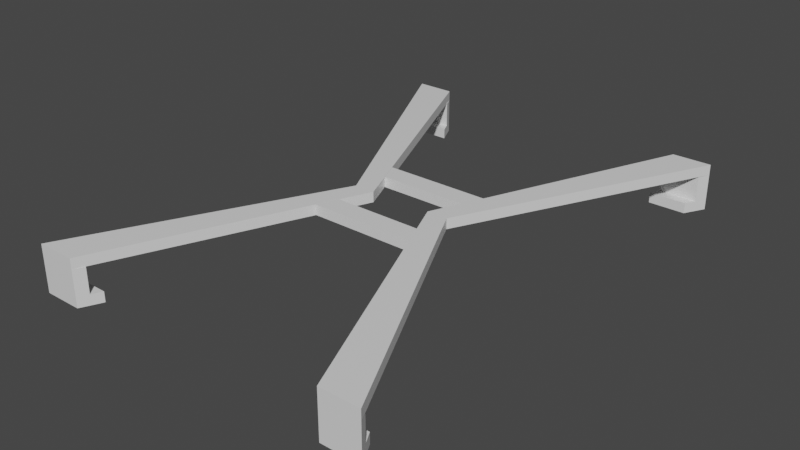 # Source: fan_support.blend  (saved by Blender 2.83.18; exported with 4.5.12 LTS)
import bpy
from mathutils import Matrix  # noqa: F401  (used for matrix-valued properties, if any)

bpy.ops.wm.read_factory_settings(use_empty=True)
scene = bpy.context.scene
scene.name = 'Scene'

# ---- collections
col_collection = bpy.data.collections.new('Collection'); scene.collection.children.link(col_collection)

# ---- materials (node trees are filled in below, after node groups)
mat_material = bpy.data.materials.new('Material')
mat_material.alpha_threshold = 0.0
mat_material.use_transparent_shadow = False
mat_material.line_color = (0.0, 0.0, 0.0, 1.0)
mat_material_001 = bpy.data.materials.new('Material.001')
mat_material_001.alpha_threshold = 0.0
mat_material_001.use_transparent_shadow = False
mat_material_001.line_color = (0.0, 0.0, 0.0, 1.0)
mat_material_003 = bpy.data.materials.new('Material.003')
mat_material_003.alpha_threshold = 0.0
mat_material_003.use_transparent_shadow = False
mat_material_003.line_color = (0.0, 0.0, 0.0, 1.0)
mat_material_002 = bpy.data.materials.new('Material.002')
mat_material_002.alpha_threshold = 0.0
mat_material_002.use_transparent_shadow = False
mat_material_002.line_color = (0.0, 0.0, 0.0, 1.0)

# ---- material node trees
mat_material.use_nodes = True; mat_material.node_tree.nodes.clear()
_N = mat_material.node_tree.nodes; _L = mat_material.node_tree.links
n0 = _N.new('ShaderNodeOutputMaterial'); n0.name = 'Material Output'; n0.location = (300, 300)
n1 = _N.new('ShaderNodeBsdfPrincipled'); n1.name = 'Principled BSDF'; n1.location = (10, 300)
n1.distribution = 'GGX'
n1.subsurface_method = 'BURLEY'
n1.inputs[2].default_value = 0.4
n1.inputs[3].default_value = 1.45
n1.inputs[27].default_value = (0.0, 0.0, 0.0, 1.0)
n1.inputs[28].default_value = 1.0
_L.new(n1.outputs[0], n0.inputs[0])
n0.is_active_output = True
mat_material_001.use_nodes = True; mat_material_001.node_tree.nodes.clear()
_N = mat_material_001.node_tree.nodes; _L = mat_material_001.node_tree.links
n0 = _N.new('ShaderNodeOutputMaterial'); n0.name = 'Material Output'; n0.location = (300, 300)
n1 = _N.new('ShaderNodeBsdfPrincipled'); n1.name = 'Principled BSDF'; n1.location = (10, 300)
n1.distribution = 'GGX'
n1.subsurface_method = 'BURLEY'
n1.inputs[2].default_value = 0.4
n1.inputs[3].default_value = 1.45
n1.inputs[27].default_value = (0.0, 0.0, 0.0, 1.0)
n1.inputs[28].default_value = 1.0
_L.new(n1.outputs[0], n0.inputs[0])
n0.is_active_output = True
mat_material_003.use_nodes = True; mat_material_003.node_tree.nodes.clear()
_N = mat_material_003.node_tree.nodes; _L = mat_material_003.node_tree.links
n0 = _N.new('ShaderNodeOutputMaterial'); n0.name = 'Material Output'; n0.location = (300, 300)
n1 = _N.new('ShaderNodeBsdfPrincipled'); n1.name = 'Principled BSDF'; n1.location = (10, 300)
n1.distribution = 'GGX'
n1.subsurface_method = 'BURLEY'
n1.inputs[2].default_value = 0.4
n1.inputs[3].default_value = 1.45
n1.inputs[27].default_value = (0.0, 0.0, 0.0, 1.0)
n1.inputs[28].default_value = 1.0
_L.new(n1.outputs[0], n0.inputs[0])
n0.is_active_output = True
mat_material_002.use_nodes = True; mat_material_002.node_tree.nodes.clear()
_N = mat_material_002.node_tree.nodes; _L = mat_material_002.node_tree.links
n0 = _N.new('ShaderNodeOutputMaterial'); n0.name = 'Material Output'; n0.location = (300, 300)
n1 = _N.new('ShaderNodeBsdfPrincipled'); n1.name = 'Principled BSDF'; n1.location = (10, 300)
n1.distribution = 'GGX'
n1.subsurface_method = 'BURLEY'
n1.inputs[2].default_value = 0.4
n1.inputs[3].default_value = 1.45
n1.inputs[27].default_value = (0.0, 0.0, 0.0, 1.0)
n1.inputs[28].default_value = 1.0
_L.new(n1.outputs[0], n0.inputs[0])
n0.is_active_output = True

# ---- world
world_world = bpy.data.worlds.new('World'); scene.world = world_world
world_world.use_nodes = True; world_world.node_tree.nodes.clear()
_N = world_world.node_tree.nodes; _L = world_world.node_tree.links
n0 = _N.new('ShaderNodeOutputWorld'); n0.name = 'World Output'; n0.location = (300, 300)
n1 = _N.new('ShaderNodeBackground'); n1.name = 'Background'; n1.location = (10, 300)
n1.inputs[0].default_value = (0.05088, 0.05088, 0.05088, 1.0)
_L.new(n1.outputs[0], n0.inputs[0])
n0.is_active_output = True
world_world.color = (0.05088, 0.05088, 0.05088)
world_world.use_sun_shadow = False
world_world.sun_shadow_jitter_overblur = 0.0

# ---- meshes
me_cube_003 = bpy.data.meshes.new('Cube.003')
me_cube_003.from_pydata([(-1.5, -1.0, -1.0), (-1.5, -1.0, 1.0), (-1.0, 1.0, -1.0), (-1.0, 1.0, 1.0), (0.4166, -1.0, -1.0), (0.4166, -1.0, 1.0), (1.0, 1.0, -1.0), (1.0, 1.0, 1.0), (1.0, 1.0, 8.0), (1.0, 1.0, 6.0), (-5.333, -23.0, 8.0), (-5.333, -23.0, 6.0), (-1.0, 1.0, 8.0), (-6.4, -23.0, 8.0), (-1.0, 1.0, 6.0), (-6.4, -23.0, 6.0), (-1.25, -1.907e-06, 1.0), (-1.25, -1.907e-06, 6.0), (-1.0, 1.0, 1.0), (-1.0, 1.0, 6.0), (0.7083, -1.907e-06, 1.0), (0.7083, -1.907e-06, 6.0), (1.0, 1.0, 1.0), (1.0, 1.0, 6.0), (-8.0, -20.0, 6.0), (-8.0, -20.0, 8.0), (-8.0, -18.0, 6.0), (-8.0, -18.0, 8.0), (-5.725, -20.0, 6.0), (-5.725, -20.0, 8.0), (-5.275, -18.0, 6.0), (-5.275, -18.0, 8.0), (-14.5, -1.0, -1.0), (-14.5, -1.0, 1.0), (-15.0, 1.0, -1.0), (-15.0, 1.0, 1.0), (-16.42, -1.0, -1.0), (-16.42, -1.0, 1.0), (-17.0, 1.0, -1.0), (-17.0, 1.0, 1.0), (-17.0, 1.0, 8.0), (-17.0, 1.0, 6.0), (-10.67, -23.0, 8.0), (-10.67, -23.0, 6.0), (-15.0, 1.0, 8.0), (-9.6, -23.0, 8.0), (-15.0, 1.0, 6.0), (-9.6, -23.0, 6.0), (-14.75, -3.815e-06, 1.0), (-14.75, -3.815e-06, 6.0), (-15.0, 1.0, 1.0), (-15.0, 1.0, 6.0), (-16.71, -3.815e-06, 1.0), (-16.71, -3.815e-06, 6.0), (-17.0, 1.0, 1.0), (-17.0, 1.0, 6.0), (-8.0, -20.0, 6.0), (-8.0, -20.0, 8.0), (-8.0, -18.0, 6.0), (-8.0, -18.0, 8.0), (-10.27, -20.0, 6.0), (-10.27, -20.0, 8.0), (-10.72, -18.0, 6.0), (-10.72, -18.0, 8.0), (-1.5, -45.0, -1.0), (-1.5, -45.0, 1.0), (-1.0, -47.0, -1.0), (-1.0, -47.0, 1.0), (0.4166, -45.0, -1.0), (0.4166, -45.0, 1.0), (1.0, -47.0, -1.0), (1.0, -47.0, 1.0), (1.0, -47.0, 8.0), (1.0, -47.0, 6.0), (-5.333, -23.0, 8.0), (-5.333, -23.0, 6.0), (-1.0, -47.0, 8.0), (-6.4, -23.0, 8.0), (-1.0, -47.0, 6.0), (-6.4, -23.0, 6.0), (-1.25, -46.0, 1.0), (-1.25, -46.0, 6.0), (-1.0, -47.0, 1.0), (-1.0, -47.0, 6.0), (0.7083, -46.0, 1.0), (0.7083, -46.0, 6.0), (1.0, -47.0, 1.0), (1.0, -47.0, 6.0), (-8.0, -26.0, 6.0), (-8.0, -26.0, 8.0), (-8.0, -28.0, 6.0), (-8.0, -28.0, 8.0), (-5.725, -26.0, 6.0), (-5.725, -26.0, 8.0), (-5.275, -28.0, 6.0), (-5.275, -28.0, 8.0), (-14.5, -45.0, -1.0), (-14.5, -45.0, 1.0), (-15.0, -47.0, -1.0), (-15.0, -47.0, 1.0), (-16.42, -45.0, -1.0), (-16.42, -45.0, 1.0), (-17.0, -47.0, -1.0), (-17.0, -47.0, 1.0), (-17.0, -47.0, 8.0), (-17.0, -47.0, 6.0), (-10.67, -23.0, 8.0), (-10.67, -23.0, 6.0), (-15.0, -47.0, 8.0), (-9.6, -23.0, 8.0), (-15.0, -47.0, 6.0), (-9.6, -23.0, 6.0), (-14.75, -46.0, 1.0), (-14.75, -46.0, 6.0), (-15.0, -47.0, 1.0), (-15.0, -47.0, 6.0), (-16.71, -46.0, 1.0), (-16.71, -46.0, 6.0), (-17.0, -47.0, 1.0), (-17.0, -47.0, 6.0), (-8.0, -26.0, 6.0), (-8.0, -26.0, 8.0), (-8.0, -28.0, 6.0), (-8.0, -28.0, 8.0), (-10.27, -26.0, 6.0), (-10.27, -26.0, 8.0), (-10.72, -28.0, 6.0), (-10.72, -28.0, 8.0)], [], [(0, 1, 3, 2), (2, 3, 7, 6), (6, 7, 5, 4), (4, 5, 1, 0), (2, 6, 4, 0), (7, 3, 1, 5), (11, 10, 13, 15), (14, 12, 8, 9), (9, 8, 10, 11), (14, 9, 11, 15), (8, 12, 13, 10), (13, 12, 14, 15), (16, 17, 19, 18), (18, 19, 23, 22), (22, 23, 21, 20), (20, 21, 17, 16), (18, 22, 20, 16), (23, 19, 17, 21), (24, 25, 27, 26), (26, 27, 31, 30), (30, 31, 29, 28), (28, 29, 25, 24), (26, 30, 28, 24), (31, 27, 25, 29), (32, 33, 35, 34), (34, 35, 39, 38), (38, 39, 37, 36), (36, 37, 33, 32), (34, 38, 36, 32), (39, 35, 33, 37), (43, 42, 45, 47), (46, 44, 40, 41), (41, 40, 42, 43), (46, 41, 43, 47), (40, 44, 45, 42), (45, 44, 46, 47), (48, 49, 51, 50), (50, 51, 55, 54), (54, 55, 53, 52), (52, 53, 49, 48), (50, 54, 52, 48), (55, 51, 49, 53), (56, 57, 59, 58), (58, 59, 63, 62), (62, 63, 61, 60), (60, 61, 57, 56), (58, 62, 60, 56), (63, 59, 57, 61), (64, 65, 67, 66), (66, 67, 71, 70), (70, 71, 69, 68), (68, 69, 65, 64), (66, 70, 68, 64), (71, 67, 65, 69), (75, 74, 77, 79), (78, 76, 72, 73), (73, 72, 74, 75), (78, 73, 75, 79), (72, 76, 77, 74), (77, 76, 78, 79), (80, 81, 83, 82), (82, 83, 87, 86), (86, 87, 85, 84), (84, 85, 81, 80), (82, 86, 84, 80), (87, 83, 81, 85), (88, 89, 91, 90), (90, 91, 95, 94), (94, 95, 93, 92), (92, 93, 89, 88), (90, 94, 92, 88), (95, 91, 89, 93), (96, 97, 99, 98), (98, 99, 103, 102), (102, 103, 101, 100), (100, 101, 97, 96), (98, 102, 100, 96), (103, 99, 97, 101), (107, 106, 109, 111), (110, 108, 104, 105), (105, 104, 106, 107), (110, 105, 107, 111), (104, 108, 109, 106), (109, 108, 110, 111), (112, 113, 115, 114), (114, 115, 119, 118), (118, 119, 117, 116), (116, 117, 113, 112), (114, 118, 116, 112), (119, 115, 113, 117), (120, 121, 123, 122), (122, 123, 127, 126), (126, 127, 125, 124), (124, 125, 121, 120), (122, 126, 124, 120), (127, 123, 121, 125)])
me_cube_003.polygons.foreach_set('material_index', [0, 0, 0, 0, 0, 0, 0, 0, 0, 0, 0, 0, 0, 0, 0, 0, 0, 0, 0, 0, 0, 0, 0, 0, 1, 1, 1, 1, 1, 1, 1, 1, 1, 1, 1, 1, 1, 1, 1, 1, 1, 1, 1, 1, 1, 1, 1, 1, 2, 2, 2, 2, 2, 2, 2, 2, 2, 2, 2, 2, 2, 2, 2, 2, 2, 2, 2, 2, 2, 2, 2, 2, 3, 3, 3, 3, 3, 3, 3, 3, 3, 3, 3, 3, 3, 3, 3, 3, 3, 3, 3, 3, 3, 3, 3, 3])
_uv = me_cube_003.uv_layers.new(name='UVMap')
_uv.uv.foreach_set('vector', [0.375, 0.0, 0.625, 0.0, 0.625, 0.25, 0.375, 0.25, 0.375, 0.25, 0.625, 0.25, 0.625, 0.5, 0.375, 0.5, 0.375, 0.5, 0.625, 0.5, 0.625, 0.75, 0.375, 0.75, 0.375, 0.75, 0.625, 0.75, 0.625, 1.0, 0.375, 1.0, 0.125, 0.5, 0.375, 0.5, 0.375, 0.75, 0.125, 0.75, 0.625, 0.5, 0.875, 0.5, 0.875, 0.75, 0.625, 0.75, 0.375, 0.625, 0.625, 0.625, 0.6875, 0.625, 0.3125, 0.625, 0.375, 0.4375, 0.625, 0.4375, 0.625, 0.5, 0.375, 0.5, 0.375, 0.5, 0.625, 0.5, 0.625, 0.625, 0.375, 0.625, 0.3125, 0.5, 0.375, 0.5, 0.375, 0.625, 0.3125, 0.625, 0.625, 0.5, 0.6875, 0.5, 0.6875, 0.625, 0.625, 0.625, 0.6875, 0.625, 0.625, 0.4375, 0.3125, 0.5, 0.3125, 0.625, 0.375, 0.0, 0.625, 0.0, 0.625, 0.25, 0.375, 0.25, 0.375, 0.25, 0.625, 0.25, 0.625, 0.5, 0.375, 0.5, 0.375, 0.5, 0.625, 0.5, 0.625, 0.75, 0.375, 0.75, 0.375, 0.75, 0.625, 0.75, 0.625, 1.0, 0.375, 1.0, 0.125, 0.5, 0.375, 0.5, 0.375, 0.75, 0.125, 0.75, 0.625, 0.5, 0.875, 0.5, 0.875, 0.75, 0.625, 0.75, 0.375, 0.0, 0.625, 0.0, 0.625, 0.25, 0.375, 0.25, 0.375, 0.25, 0.625, 0.25, 0.625, 0.5, 0.375, 0.5, 0.375, 0.5, 0.625, 0.5, 0.625, 0.75, 0.375, 0.75, 0.375, 0.75, 0.625, 0.75, 0.625, 1.0, 0.375, 1.0, 0.125, 0.5, 0.375, 0.5, 0.375, 0.75, 0.125, 0.75, 0.625, 0.5, 0.875, 0.5, 0.875, 0.75, 0.625, 0.75, 0.375, 0.0, 0.625, 0.0, 0.625, 0.25, 0.375, 0.25, 0.375, 0.25, 0.625, 0.25, 0.625, 0.5, 0.375, 0.5, 0.375, 0.5, 0.625, 0.5, 0.625, 0.75, 0.375, 0.75, 0.375, 0.75, 0.625, 0.75, 0.625, 1.0, 0.375, 1.0, 0.125, 0.5, 0.375, 0.5, 0.375, 0.75, 0.125, 0.75, 0.625, 0.5, 0.875, 0.5, 0.875, 0.75, 0.625, 0.75, 0.375, 0.625, 0.625, 0.625, 0.6875, 0.625, 0.3125, 0.625, 0.375, 0.4375, 0.625, 0.4375, 0.625, 0.5, 0.375, 0.5, 0.375, 0.5, 0.625, 0.5, 0.625, 0.625, 0.375, 0.625, 0.3125, 0.5, 0.375, 0.5, 0.375, 0.625, 0.3125, 0.625, 0.625, 0.5, 0.6875, 0.5, 0.6875, 0.625, 0.625, 0.625, 0.6875, 0.625, 0.625, 0.4375, 0.3125, 0.5, 0.3125, 0.625, 0.375, 0.0, 0.625, 0.0, 0.625, 0.25, 0.375, 0.25, 0.375, 0.25, 0.625, 0.25, 0.625, 0.5, 0.375, 0.5, 0.375, 0.5, 0.625, 0.5, 0.625, 0.75, 0.375, 0.75, 0.375, 0.75, 0.625, 0.75, 0.625, 1.0, 0.375, 1.0, 0.125, 0.5, 0.375, 0.5, 0.375, 0.75, 0.125, 0.75, 0.625, 0.5, 0.875, 0.5, 0.875, 0.75, 0.625, 0.75, 0.375, 0.0, 0.625, 0.0, 0.625, 0.25, 0.375, 0.25, 0.375, 0.25, 0.625, 0.25, 0.625, 0.5, 0.375, 0.5, 0.375, 0.5, 0.625, 0.5, 0.625, 0.75, 0.375, 0.75, 0.375, 0.75, 0.625, 0.75, 0.625, 1.0, 0.375, 1.0, 0.125, 0.5, 0.375, 0.5, 0.375, 0.75, 0.125, 0.75, 0.625, 0.5, 0.875, 0.5, 0.875, 0.75, 0.625, 0.75, 0.375, 0.0, 0.625, 0.0, 0.625, 0.25, 0.375, 0.25, 0.375, 0.25, 0.625, 0.25, 0.625, 0.5, 0.375, 0.5, 0.375, 0.5, 0.625, 0.5, 0.625, 0.75, 0.375, 0.75, 0.375, 0.75, 0.625, 0.75, 0.625, 1.0, 0.375, 1.0, 0.125, 0.5, 0.375, 0.5, 0.375, 0.75, 0.125, 0.75, 0.625, 0.5, 0.875, 0.5, 0.875, 0.75, 0.625, 0.75, 0.375, 0.625, 0.625, 0.625, 0.6875, 0.625, 0.3125, 0.625, 0.375, 0.4375, 0.625, 0.4375, 0.625, 0.5, 0.375, 0.5, 0.375, 0.5, 0.625, 0.5, 0.625, 0.625, 0.375, 0.625, 0.3125, 0.5, 0.375, 0.5, 0.375, 0.625, 0.3125, 0.625, 0.625, 0.5, 0.6875, 0.5, 0.6875, 0.625, 0.625, 0.625, 0.6875, 0.625, 0.625, 0.4375, 0.3125, 0.5, 0.3125, 0.625, 0.375, 0.0, 0.625, 0.0, 0.625, 0.25, 0.375, 0.25, 0.375, 0.25, 0.625, 0.25, 0.625, 0.5, 0.375, 0.5, 0.375, 0.5, 0.625, 0.5, 0.625, 0.75, 0.375, 0.75, 0.375, 0.75, 0.625, 0.75, 0.625, 1.0, 0.375, 1.0, 0.125, 0.5, 0.375, 0.5, 0.375, 0.75, 0.125, 0.75, 0.625, 0.5, 0.875, 0.5, 0.875, 0.75, 0.625, 0.75, 0.375, 0.0, 0.625, 0.0, 0.625, 0.25, 0.375, 0.25, 0.375, 0.25, 0.625, 0.25, 0.625, 0.5, 0.375, 0.5, 0.375, 0.5, 0.625, 0.5, 0.625, 0.75, 0.375, 0.75, 0.375, 0.75, 0.625, 0.75, 0.625, 1.0, 0.375, 1.0, 0.125, 0.5, 0.375, 0.5, 0.375, 0.75, 0.125, 0.75, 0.625, 0.5, 0.875, 0.5, 0.875, 0.75, 0.625, 0.75, 0.375, 0.0, 0.625, 0.0, 0.625, 0.25, 0.375, 0.25, 0.375, 0.25, 0.625, 0.25, 0.625, 0.5, 0.375, 0.5, 0.375, 0.5, 0.625, 0.5, 0.625, 0.75, 0.375, 0.75, 0.375, 0.75, 0.625, 0.75, 0.625, 1.0, 0.375, 1.0, 0.125, 0.5, 0.375, 0.5, 0.375, 0.75, 0.125, 0.75, 0.625, 0.5, 0.875, 0.5, 0.875, 0.75, 0.625, 0.75, 0.375, 0.625, 0.625, 0.625, 0.6875, 0.625, 0.3125, 0.625, 0.375, 0.4375, 0.625, 0.4375, 0.625, 0.5, 0.375, 0.5, 0.375, 0.5, 0.625, 0.5, 0.625, 0.625, 0.375, 0.625, 0.3125, 0.5, 0.375, 0.5, 0.375, 0.625, 0.3125, 0.625, 0.625, 0.5, 0.6875, 0.5, 0.6875, 0.625, 0.625, 0.625, 0.6875, 0.625, 0.625, 0.4375, 0.3125, 0.5, 0.3125, 0.625, 0.375, 0.0, 0.625, 0.0, 0.625, 0.25, 0.375, 0.25, 0.375, 0.25, 0.625, 0.25, 0.625, 0.5, 0.375, 0.5, 0.375, 0.5, 0.625, 0.5, 0.625, 0.75, 0.375, 0.75, 0.375, 0.75, 0.625, 0.75, 0.625, 1.0, 0.375, 1.0, 0.125, 0.5, 0.375, 0.5, 0.375, 0.75, 0.125, 0.75, 0.625, 0.5, 0.875, 0.5, 0.875, 0.75, 0.625, 0.75, 0.375, 0.0, 0.625, 0.0, 0.625, 0.25, 0.375, 0.25, 0.375, 0.25, 0.625, 0.25, 0.625, 0.5, 0.375, 0.5, 0.375, 0.5, 0.625, 0.5, 0.625, 0.75, 0.375, 0.75, 0.375, 0.75, 0.625, 0.75, 0.625, 1.0, 0.375, 1.0, 0.125, 0.5, 0.375, 0.5, 0.375, 0.75, 0.125, 0.75, 0.625, 0.5, 0.875, 0.5, 0.875, 0.75, 0.625, 0.75])
me_cube_003.materials.append(mat_material)
me_cube_003.materials.append(mat_material_001)
me_cube_003.materials.append(mat_material_003)
me_cube_003.materials.append(mat_material_002)
me_cube_003.use_remesh_fix_poles = True
me_cube_003.use_remesh_preserve_attributes = False
me_cube_003.use_mirror_vertex_groups = False
me_cube_003.update()

# ---- objects
ob_cube_002 = bpy.data.objects.new('Cube.002', me_cube_003)

# ---- transforms, parenting, visibility, modifiers, constraints
ob_cube_002.location = (30.0, 46.0, -7.0)
ob_cube_002.scale = (3.75, 2.0, 1.0)
ob_cube_002.lineart.crease_threshold = 0.0

# ---- collection membership
col_collection.objects.link(ob_cube_002)

# ---- scene / render settings (as saved in the file)
scene.frame_start = 1; scene.frame_end = 250; scene.frame_set(139)
scene.render.engine = 'BLENDER_EEVEE_NEXT'
scene.cycles.use_denoising = False
scene.cycles.samples = 128
scene.cycles.sampling_pattern = 'TABULATED_SOBOL'
scene.cycles.use_adaptive_sampling = False
scene.cycles.use_light_tree = False
scene.view_settings.view_transform = 'Filmic'
bpy.context.view_layer.update()

# ---- added for rendering (the .blend has no active camera and no usable light): camera, sun
cam_auto = bpy.data.cameras.new('AutoCamera')
cam_auto.lens = 50.0
cam_auto.sensor_width = 36.0
cam_auto.clip_end = 1911.17
ob_auto_camera = bpy.data.objects.new('AutoCamera', cam_auto)
scene.collection.objects.link(ob_auto_camera)
ob_auto_camera.location = (108.899, -130.679, 83.619)
ob_auto_camera.rotation_euler = (1.09748, -7.21219e-08, 0.694738)
scene.camera = ob_auto_camera
light_auto_sun = bpy.data.lights.new('AutoSun', 'SUN')
light_auto_sun.energy = 3.0
light_auto_sun.angle = 0.0523599
ob_auto_sun = bpy.data.objects.new('AutoSun', light_auto_sun)
scene.collection.objects.link(ob_auto_sun)
ob_auto_sun.rotation_euler = (0.872665, 0.174533, 0.523599)
bpy.context.view_layer.update()
